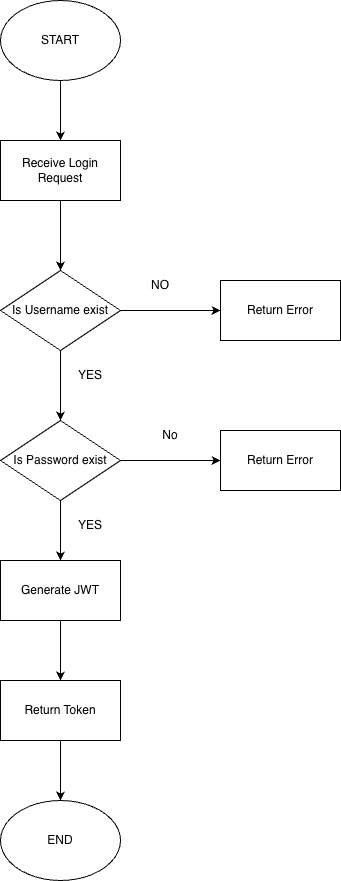

The diagram above was exported from draw.io. Its source (the exported page's mxGraphModel, read from the mxfile embedded in the PNG):
<mxGraphModel dx="1222" dy="746" grid="1" gridSize="10" guides="1" tooltips="1" connect="1" arrows="1" fold="1" page="1" pageScale="1" pageWidth="827" pageHeight="1169" math="0" shadow="0">
  <root>
    <mxCell id="0" />
    <mxCell id="1" parent="0" />
    <mxCell id="XBmJuGU8Y_LXn4ukICBE-2" edge="1" parent="1" source="XBmJuGU8Y_LXn4ukICBE-1" style="edgeStyle=orthogonalEdgeStyle;rounded=0;orthogonalLoop=1;jettySize=auto;html=1;">
      <mxGeometry relative="1" as="geometry">
        <mxPoint x="300" y="220" as="targetPoint" />
      </mxGeometry>
    </mxCell>
    <mxCell id="XBmJuGU8Y_LXn4ukICBE-1" parent="1" style="ellipse;whiteSpace=wrap;html=1;" value="START" vertex="1">
      <mxGeometry height="80" width="120" x="240" y="80" as="geometry" />
    </mxCell>
    <mxCell id="XBmJuGU8Y_LXn4ukICBE-4" edge="1" parent="1" source="XBmJuGU8Y_LXn4ukICBE-3" style="edgeStyle=orthogonalEdgeStyle;rounded=0;orthogonalLoop=1;jettySize=auto;html=1;">
      <mxGeometry relative="1" as="geometry">
        <mxPoint x="300" y="350" as="targetPoint" />
      </mxGeometry>
    </mxCell>
    <mxCell id="XBmJuGU8Y_LXn4ukICBE-3" parent="1" style="rounded=0;whiteSpace=wrap;html=1;" value="Receive Login Request" vertex="1">
      <mxGeometry height="60" width="120" x="240" y="220" as="geometry" />
    </mxCell>
    <mxCell id="XBmJuGU8Y_LXn4ukICBE-8" edge="1" parent="1" source="XBmJuGU8Y_LXn4ukICBE-7" style="edgeStyle=orthogonalEdgeStyle;rounded=0;orthogonalLoop=1;jettySize=auto;html=1;exitX=1;exitY=0.5;exitDx=0;exitDy=0;">
      <mxGeometry relative="1" as="geometry">
        <mxPoint x="460" y="390" as="targetPoint" />
      </mxGeometry>
    </mxCell>
    <mxCell id="XBmJuGU8Y_LXn4ukICBE-11" edge="1" parent="1" source="XBmJuGU8Y_LXn4ukICBE-7" style="edgeStyle=orthogonalEdgeStyle;rounded=0;orthogonalLoop=1;jettySize=auto;html=1;">
      <mxGeometry relative="1" as="geometry">
        <mxPoint x="300" y="500" as="targetPoint" />
      </mxGeometry>
    </mxCell>
    <mxCell id="XBmJuGU8Y_LXn4ukICBE-7" parent="1" style="rhombus;whiteSpace=wrap;html=1;" value="Is Username exist" vertex="1">
      <mxGeometry height="80" width="120" x="240" y="350" as="geometry" />
    </mxCell>
    <mxCell id="XBmJuGU8Y_LXn4ukICBE-9" parent="1" style="rounded=0;whiteSpace=wrap;html=1;" value="Return Error" vertex="1">
      <mxGeometry height="60" width="120" x="460" y="360" as="geometry" />
    </mxCell>
    <mxCell id="XBmJuGU8Y_LXn4ukICBE-10" parent="1" style="text;html=1;whiteSpace=wrap;strokeColor=none;fillColor=none;align=center;verticalAlign=middle;rounded=0;" value="NO" vertex="1">
      <mxGeometry height="30" width="60" x="370" y="350" as="geometry" />
    </mxCell>
    <mxCell id="XBmJuGU8Y_LXn4ukICBE-13" edge="1" parent="1" source="XBmJuGU8Y_LXn4ukICBE-12" style="edgeStyle=orthogonalEdgeStyle;rounded=0;orthogonalLoop=1;jettySize=auto;html=1;">
      <mxGeometry relative="1" as="geometry">
        <mxPoint x="460" y="540" as="targetPoint" />
      </mxGeometry>
    </mxCell>
    <mxCell id="XBmJuGU8Y_LXn4ukICBE-17" edge="1" parent="1" source="XBmJuGU8Y_LXn4ukICBE-12" style="edgeStyle=orthogonalEdgeStyle;rounded=0;orthogonalLoop=1;jettySize=auto;html=1;">
      <mxGeometry relative="1" as="geometry">
        <mxPoint x="300" y="640" as="targetPoint" />
      </mxGeometry>
    </mxCell>
    <mxCell id="XBmJuGU8Y_LXn4ukICBE-12" parent="1" style="rhombus;whiteSpace=wrap;html=1;" value="Is Password exist" vertex="1">
      <mxGeometry height="80" width="120" x="240" y="500" as="geometry" />
    </mxCell>
    <mxCell id="XBmJuGU8Y_LXn4ukICBE-14" parent="1" style="rounded=0;whiteSpace=wrap;html=1;" value="Return Error" vertex="1">
      <mxGeometry height="60" width="120" x="460" y="510" as="geometry" />
    </mxCell>
    <mxCell id="XBmJuGU8Y_LXn4ukICBE-15" parent="1" style="text;html=1;whiteSpace=wrap;strokeColor=none;fillColor=none;align=center;verticalAlign=middle;rounded=0;" value="No" vertex="1">
      <mxGeometry height="30" width="60" x="380" y="500" as="geometry" />
    </mxCell>
    <mxCell id="XBmJuGU8Y_LXn4ukICBE-16" parent="1" style="text;html=1;whiteSpace=wrap;strokeColor=none;fillColor=none;align=center;verticalAlign=middle;rounded=0;" value="YES" vertex="1">
      <mxGeometry height="30" width="60" x="300" y="440" as="geometry" />
    </mxCell>
    <mxCell id="XBmJuGU8Y_LXn4ukICBE-20" edge="1" parent="1" source="XBmJuGU8Y_LXn4ukICBE-18" style="edgeStyle=orthogonalEdgeStyle;rounded=0;orthogonalLoop=1;jettySize=auto;html=1;">
      <mxGeometry relative="1" as="geometry">
        <mxPoint x="300" y="760" as="targetPoint" />
      </mxGeometry>
    </mxCell>
    <mxCell id="XBmJuGU8Y_LXn4ukICBE-18" parent="1" style="rounded=0;whiteSpace=wrap;html=1;" value="Generate JWT" vertex="1">
      <mxGeometry height="60" width="120" x="240" y="640" as="geometry" />
    </mxCell>
    <mxCell id="XBmJuGU8Y_LXn4ukICBE-19" parent="1" style="text;html=1;whiteSpace=wrap;strokeColor=none;fillColor=none;align=center;verticalAlign=middle;rounded=0;" value="YES" vertex="1">
      <mxGeometry height="30" width="60" x="300" y="590" as="geometry" />
    </mxCell>
    <mxCell id="XBmJuGU8Y_LXn4ukICBE-22" edge="1" parent="1" source="XBmJuGU8Y_LXn4ukICBE-21" style="edgeStyle=orthogonalEdgeStyle;rounded=0;orthogonalLoop=1;jettySize=auto;html=1;">
      <mxGeometry relative="1" as="geometry">
        <mxPoint x="300" y="880" as="targetPoint" />
      </mxGeometry>
    </mxCell>
    <mxCell id="XBmJuGU8Y_LXn4ukICBE-21" parent="1" style="rounded=0;whiteSpace=wrap;html=1;" value="Return Token" vertex="1">
      <mxGeometry height="60" width="120" x="240" y="760" as="geometry" />
    </mxCell>
    <mxCell id="XBmJuGU8Y_LXn4ukICBE-23" parent="1" style="ellipse;whiteSpace=wrap;html=1;" value="END" vertex="1">
      <mxGeometry height="80" width="120" x="240" y="880" as="geometry" />
    </mxCell>
  </root>
</mxGraphModel>